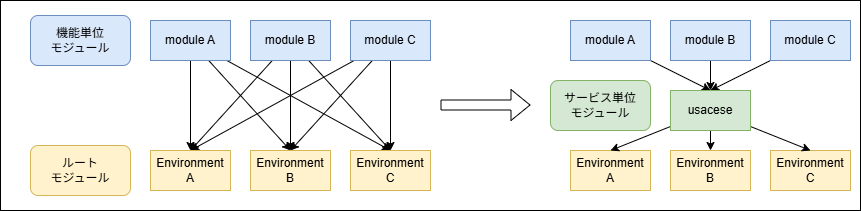

The diagram above was exported from draw.io. Its source (the exported page's mxGraphModel, read from the mxfile embedded in the PNG):
<mxGraphModel dx="1390" dy="468" grid="1" gridSize="10" guides="1" tooltips="1" connect="1" arrows="1" fold="1" page="1" pageScale="1" pageWidth="827" pageHeight="1169" math="0" shadow="0">
  <root>
    <mxCell id="0" />
    <mxCell id="1" parent="0" />
    <mxCell id="41" value="" style="rounded=0;whiteSpace=wrap;html=1;" parent="1" vertex="1">
      <mxGeometry x="-90" y="60" width="860" height="210" as="geometry" />
    </mxCell>
    <mxCell id="8" style="edgeStyle=none;html=1;" parent="1" source="2" target="5" edge="1">
      <mxGeometry relative="1" as="geometry" />
    </mxCell>
    <mxCell id="9" style="edgeStyle=none;html=1;entryX=0.5;entryY=0;entryDx=0;entryDy=0;" parent="1" source="2" target="6" edge="1">
      <mxGeometry relative="1" as="geometry" />
    </mxCell>
    <mxCell id="10" style="edgeStyle=none;html=1;entryX=0.5;entryY=0;entryDx=0;entryDy=0;" parent="1" source="2" target="7" edge="1">
      <mxGeometry relative="1" as="geometry" />
    </mxCell>
    <mxCell id="2" value="module A" style="rounded=0;whiteSpace=wrap;html=1;fillColor=#dae8fc;strokeColor=#6c8ebf;" parent="1" vertex="1">
      <mxGeometry x="60" y="80" width="80" height="40" as="geometry" />
    </mxCell>
    <mxCell id="11" style="edgeStyle=none;html=1;entryX=0.5;entryY=0;entryDx=0;entryDy=0;" parent="1" source="3" target="5" edge="1">
      <mxGeometry relative="1" as="geometry" />
    </mxCell>
    <mxCell id="12" style="edgeStyle=none;html=1;entryX=0.5;entryY=0;entryDx=0;entryDy=0;" parent="1" source="3" target="6" edge="1">
      <mxGeometry relative="1" as="geometry" />
    </mxCell>
    <mxCell id="13" style="edgeStyle=none;html=1;entryX=0.5;entryY=0;entryDx=0;entryDy=0;" parent="1" source="3" target="7" edge="1">
      <mxGeometry relative="1" as="geometry" />
    </mxCell>
    <mxCell id="3" value="module B" style="rounded=0;whiteSpace=wrap;html=1;fillColor=#dae8fc;strokeColor=#6c8ebf;" parent="1" vertex="1">
      <mxGeometry x="160" y="80" width="80" height="40" as="geometry" />
    </mxCell>
    <mxCell id="14" style="edgeStyle=none;html=1;entryX=0.5;entryY=0;entryDx=0;entryDy=0;" parent="1" source="4" target="5" edge="1">
      <mxGeometry relative="1" as="geometry" />
    </mxCell>
    <mxCell id="15" style="edgeStyle=none;html=1;entryX=0.5;entryY=0;entryDx=0;entryDy=0;" parent="1" source="4" target="6" edge="1">
      <mxGeometry relative="1" as="geometry" />
    </mxCell>
    <mxCell id="16" style="edgeStyle=none;html=1;entryX=0.5;entryY=0;entryDx=0;entryDy=0;" parent="1" source="4" target="7" edge="1">
      <mxGeometry relative="1" as="geometry" />
    </mxCell>
    <mxCell id="4" value="module C" style="rounded=0;whiteSpace=wrap;html=1;fillColor=#dae8fc;strokeColor=#6c8ebf;" parent="1" vertex="1">
      <mxGeometry x="260" y="80" width="80" height="40" as="geometry" />
    </mxCell>
    <mxCell id="5" value="Environment A" style="rounded=0;whiteSpace=wrap;html=1;fillColor=#fff2cc;strokeColor=#d6b656;" parent="1" vertex="1">
      <mxGeometry x="60" y="210" width="80" height="40" as="geometry" />
    </mxCell>
    <mxCell id="6" value="Environment B" style="rounded=0;whiteSpace=wrap;html=1;fillColor=#fff2cc;strokeColor=#d6b656;" parent="1" vertex="1">
      <mxGeometry x="160" y="210" width="80" height="40" as="geometry" />
    </mxCell>
    <mxCell id="7" value="Environment C" style="rounded=0;whiteSpace=wrap;html=1;fillColor=#fff2cc;strokeColor=#d6b656;" parent="1" vertex="1">
      <mxGeometry x="260" y="210" width="80" height="40" as="geometry" />
    </mxCell>
    <mxCell id="35" style="edgeStyle=none;html=1;entryX=0.5;entryY=0;entryDx=0;entryDy=0;" parent="1" source="20" target="34" edge="1">
      <mxGeometry relative="1" as="geometry" />
    </mxCell>
    <mxCell id="20" value="module A" style="rounded=0;whiteSpace=wrap;html=1;fillColor=#dae8fc;strokeColor=#6c8ebf;" parent="1" vertex="1">
      <mxGeometry x="480" y="80" width="80" height="40" as="geometry" />
    </mxCell>
    <mxCell id="36" style="edgeStyle=none;html=1;entryX=0.5;entryY=0;entryDx=0;entryDy=0;" parent="1" source="24" target="34" edge="1">
      <mxGeometry relative="1" as="geometry" />
    </mxCell>
    <mxCell id="24" value="module B" style="rounded=0;whiteSpace=wrap;html=1;fillColor=#dae8fc;strokeColor=#6c8ebf;" parent="1" vertex="1">
      <mxGeometry x="580" y="80" width="80" height="40" as="geometry" />
    </mxCell>
    <mxCell id="37" style="edgeStyle=none;html=1;entryX=0.5;entryY=0;entryDx=0;entryDy=0;" parent="1" source="28" target="34" edge="1">
      <mxGeometry relative="1" as="geometry" />
    </mxCell>
    <mxCell id="28" value="module C" style="rounded=0;whiteSpace=wrap;html=1;fillColor=#dae8fc;strokeColor=#6c8ebf;" parent="1" vertex="1">
      <mxGeometry x="680" y="80" width="80" height="40" as="geometry" />
    </mxCell>
    <mxCell id="29" value="Environment A" style="rounded=0;whiteSpace=wrap;html=1;fillColor=#fff2cc;strokeColor=#d6b656;" parent="1" vertex="1">
      <mxGeometry x="480" y="210" width="80" height="40" as="geometry" />
    </mxCell>
    <mxCell id="30" value="Environment B" style="rounded=0;whiteSpace=wrap;html=1;fillColor=#fff2cc;strokeColor=#d6b656;" parent="1" vertex="1">
      <mxGeometry x="580" y="210" width="80" height="40" as="geometry" />
    </mxCell>
    <mxCell id="31" value="Environment C" style="rounded=0;whiteSpace=wrap;html=1;fillColor=#fff2cc;strokeColor=#d6b656;" parent="1" vertex="1">
      <mxGeometry x="680" y="210" width="80" height="40" as="geometry" />
    </mxCell>
    <mxCell id="32" value="" style="shape=flexArrow;endArrow=classic;html=1;" parent="1" edge="1">
      <mxGeometry width="50" height="50" relative="1" as="geometry">
        <mxPoint x="350" y="164.5" as="sourcePoint" />
        <mxPoint x="440" y="164.5" as="targetPoint" />
      </mxGeometry>
    </mxCell>
    <mxCell id="38" style="edgeStyle=none;html=1;entryX=0.5;entryY=0;entryDx=0;entryDy=0;" parent="1" source="34" target="29" edge="1">
      <mxGeometry relative="1" as="geometry" />
    </mxCell>
    <mxCell id="39" style="edgeStyle=none;html=1;" parent="1" source="34" target="30" edge="1">
      <mxGeometry relative="1" as="geometry" />
    </mxCell>
    <mxCell id="40" style="edgeStyle=none;html=1;entryX=0.5;entryY=0;entryDx=0;entryDy=0;" parent="1" source="34" target="31" edge="1">
      <mxGeometry relative="1" as="geometry" />
    </mxCell>
    <mxCell id="34" value="usacese" style="rounded=0;whiteSpace=wrap;html=1;fillColor=#d5e8d4;strokeColor=#82b366;" parent="1" vertex="1">
      <mxGeometry x="580" y="150" width="80" height="40" as="geometry" />
    </mxCell>
    <mxCell id="45" value="機能単位&lt;div&gt;モジュール&lt;/div&gt;" style="rounded=1;whiteSpace=wrap;html=1;fillColor=#dae8fc;strokeColor=#6c8ebf;" parent="1" vertex="1">
      <mxGeometry x="-60" y="75" width="100" height="50" as="geometry" />
    </mxCell>
    <mxCell id="46" value="ルート&lt;br&gt;&lt;div&gt;モジュール&lt;/div&gt;" style="rounded=1;whiteSpace=wrap;html=1;fillColor=#fff2cc;strokeColor=#d6b656;" parent="1" vertex="1">
      <mxGeometry x="-60" y="205" width="100" height="50" as="geometry" />
    </mxCell>
    <mxCell id="47" value="サービス単位&lt;div&gt;モジュール&lt;/div&gt;" style="rounded=1;whiteSpace=wrap;html=1;fillColor=#d5e8d4;strokeColor=#82b366;" parent="1" vertex="1">
      <mxGeometry x="460" y="140" width="100" height="50" as="geometry" />
    </mxCell>
  </root>
</mxGraphModel>